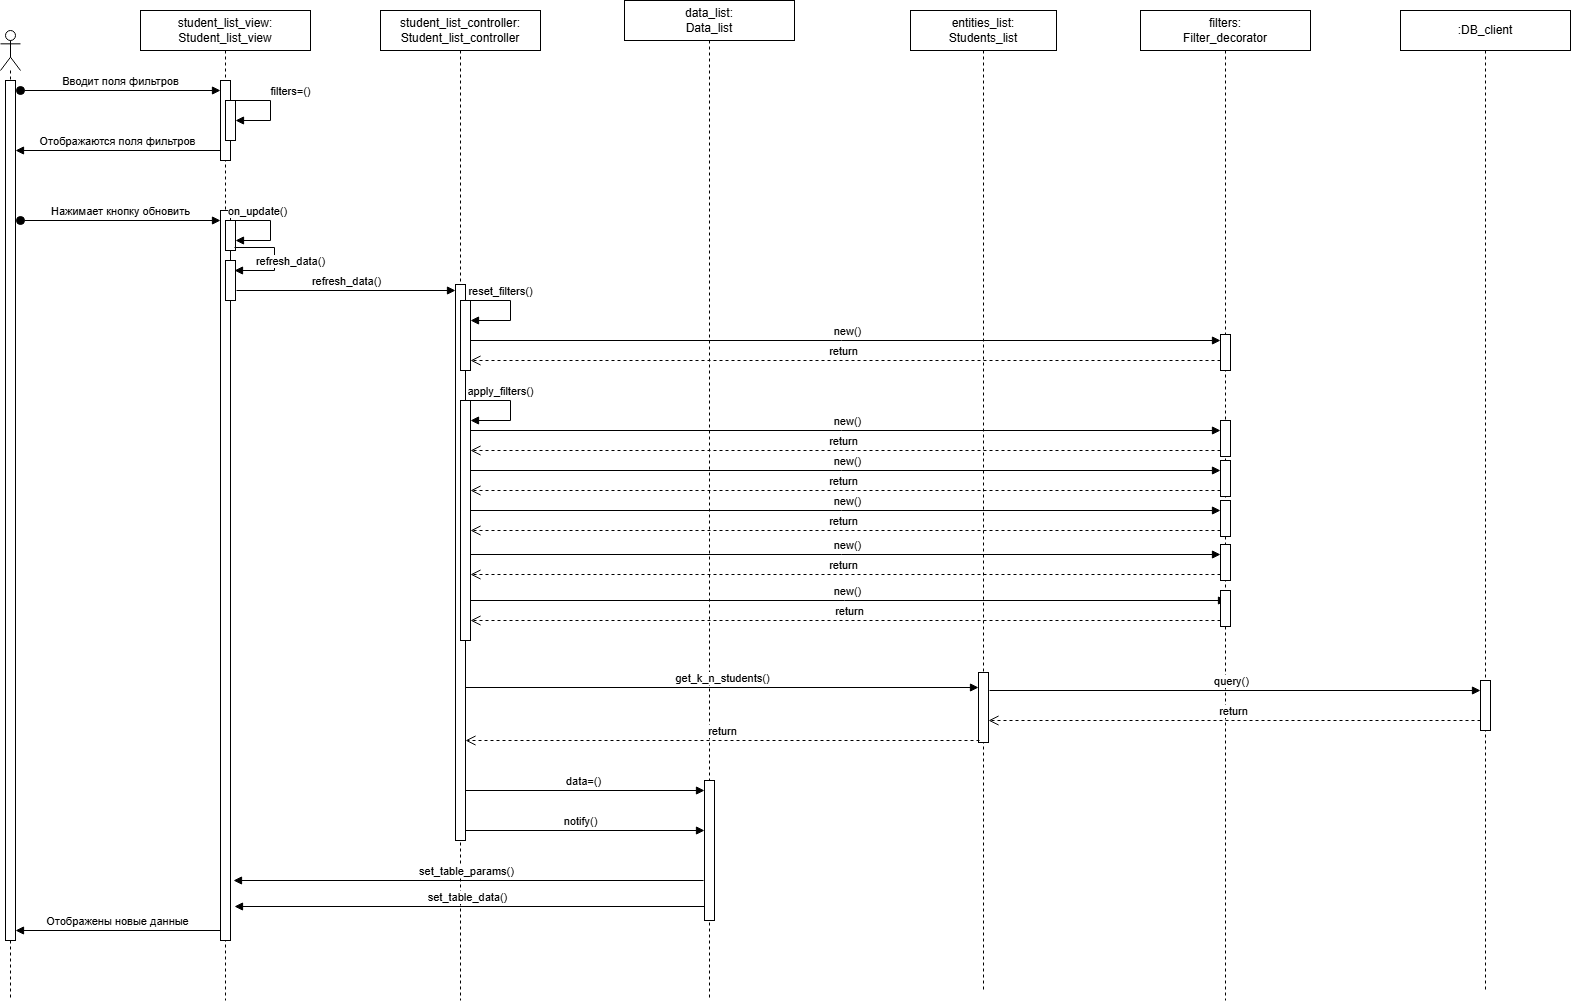

The diagram above was exported from draw.io. Its source (the exported page's mxGraphModel, read from the mxfile embedded in the PNG):
<mxGraphModel dx="4780" dy="2573" grid="1" gridSize="10" guides="1" tooltips="1" connect="1" arrows="1" fold="1" page="1" pageScale="1" pageWidth="850" pageHeight="1100" math="0" shadow="0">
  <root>
    <mxCell id="0" />
    <mxCell id="1" parent="0" />
    <mxCell id="2" value="" style="shape=umlLifeline;perimeter=lifelinePerimeter;whiteSpace=wrap;html=1;container=1;dropTarget=0;collapsible=0;recursiveResize=0;outlineConnect=0;portConstraint=eastwest;newEdgeStyle={&quot;curved&quot;:0,&quot;rounded&quot;:0};participant=umlActor;" vertex="1" parent="1">
      <mxGeometry x="1800" y="4280" width="20" height="970" as="geometry" />
    </mxCell>
    <mxCell id="3" value="" style="html=1;points=[[0,0,0,0,5],[0,1,0,0,-5],[1,0,0,0,5],[1,1,0,0,-5]];perimeter=orthogonalPerimeter;outlineConnect=0;targetShapes=umlLifeline;portConstraint=eastwest;newEdgeStyle={&quot;curved&quot;:0,&quot;rounded&quot;:0};" vertex="1" parent="2">
      <mxGeometry x="5" y="50" width="10" height="860" as="geometry" />
    </mxCell>
    <mxCell id="4" value="Вводит поля фильтров" style="html=1;verticalAlign=bottom;startArrow=oval;startFill=1;endArrow=block;startSize=8;curved=0;rounded=0;" edge="1" parent="1">
      <mxGeometry width="60" relative="1" as="geometry">
        <mxPoint x="1820" y="4340" as="sourcePoint" />
        <mxPoint x="2020" y="4340" as="targetPoint" />
      </mxGeometry>
    </mxCell>
    <mxCell id="5" value="student_list_view:&lt;br&gt;Student_list_view" style="shape=umlLifeline;perimeter=lifelinePerimeter;whiteSpace=wrap;html=1;container=1;dropTarget=0;collapsible=0;recursiveResize=0;outlineConnect=0;portConstraint=eastwest;newEdgeStyle={&quot;curved&quot;:0,&quot;rounded&quot;:0};" vertex="1" parent="1">
      <mxGeometry x="1940" y="4260" width="170" height="990" as="geometry" />
    </mxCell>
    <mxCell id="6" value="" style="html=1;points=[[0,0,0,0,5],[0,1,0,0,-5],[1,0,0,0,5],[1,1,0,0,-5]];perimeter=orthogonalPerimeter;outlineConnect=0;targetShapes=umlLifeline;portConstraint=eastwest;newEdgeStyle={&quot;curved&quot;:0,&quot;rounded&quot;:0};" vertex="1" parent="5">
      <mxGeometry x="80" y="70" width="10" height="80" as="geometry" />
    </mxCell>
    <mxCell id="7" value="" style="html=1;points=[[0,0,0,0,5],[0,1,0,0,-5],[1,0,0,0,5],[1,1,0,0,-5]];perimeter=orthogonalPerimeter;outlineConnect=0;targetShapes=umlLifeline;portConstraint=eastwest;newEdgeStyle={&quot;curved&quot;:0,&quot;rounded&quot;:0};" vertex="1" parent="5">
      <mxGeometry x="85" y="90" width="10" height="40" as="geometry" />
    </mxCell>
    <mxCell id="8" value="" style="html=1;points=[[0,0,0,0,5],[0,1,0,0,-5],[1,0,0,0,5],[1,1,0,0,-5]];perimeter=orthogonalPerimeter;outlineConnect=0;targetShapes=umlLifeline;portConstraint=eastwest;newEdgeStyle={&quot;curved&quot;:0,&quot;rounded&quot;:0};" vertex="1" parent="5">
      <mxGeometry x="80" y="200" width="10" height="730" as="geometry" />
    </mxCell>
    <mxCell id="9" value="" style="html=1;points=[[0,0,0,0,5],[0,1,0,0,-5],[1,0,0,0,5],[1,1,0,0,-5]];perimeter=orthogonalPerimeter;outlineConnect=0;targetShapes=umlLifeline;portConstraint=eastwest;newEdgeStyle={&quot;curved&quot;:0,&quot;rounded&quot;:0};" vertex="1" parent="5">
      <mxGeometry x="85" y="210" width="10" height="30" as="geometry" />
    </mxCell>
    <mxCell id="10" value="on_update()" style="html=1;verticalAlign=bottom;endArrow=block;curved=0;rounded=0;" edge="1" parent="5" target="9">
      <mxGeometry x="-0.4274" width="80" relative="1" as="geometry">
        <mxPoint x="90" y="210" as="sourcePoint" />
        <mxPoint x="100" y="230" as="targetPoint" />
        <Array as="points">
          <mxPoint x="130" y="210" />
          <mxPoint x="130" y="230" />
        </Array>
        <mxPoint as="offset" />
      </mxGeometry>
    </mxCell>
    <mxCell id="11" value="" style="html=1;points=[[0,0,0,0,5],[0,1,0,0,-5],[1,0,0,0,5],[1,1,0,0,-5]];perimeter=orthogonalPerimeter;outlineConnect=0;targetShapes=umlLifeline;portConstraint=eastwest;newEdgeStyle={&quot;curved&quot;:0,&quot;rounded&quot;:0};" vertex="1" parent="5">
      <mxGeometry x="85" y="250" width="10" height="40" as="geometry" />
    </mxCell>
    <mxCell id="12" value="student_list_controller:&lt;br&gt;Student_list_controller" style="shape=umlLifeline;perimeter=lifelinePerimeter;whiteSpace=wrap;html=1;container=1;dropTarget=0;collapsible=0;recursiveResize=0;outlineConnect=0;portConstraint=eastwest;newEdgeStyle={&quot;curved&quot;:0,&quot;rounded&quot;:0};" vertex="1" parent="1">
      <mxGeometry x="2180" y="4260" width="160" height="990" as="geometry" />
    </mxCell>
    <mxCell id="13" value="data=()" style="html=1;verticalAlign=bottom;endArrow=block;curved=0;rounded=0;" edge="1" parent="12" target="58">
      <mxGeometry width="80" relative="1" as="geometry">
        <mxPoint x="80" y="780" as="sourcePoint" />
        <mxPoint x="312" y="780" as="targetPoint" />
      </mxGeometry>
    </mxCell>
    <mxCell id="14" value="" style="html=1;points=[[0,0,0,0,5],[0,1,0,0,-5],[1,0,0,0,5],[1,1,0,0,-5]];perimeter=orthogonalPerimeter;outlineConnect=0;targetShapes=umlLifeline;portConstraint=eastwest;newEdgeStyle={&quot;curved&quot;:0,&quot;rounded&quot;:0};" vertex="1" parent="12">
      <mxGeometry x="75" y="274" width="10" height="556" as="geometry" />
    </mxCell>
    <mxCell id="15" value="" style="html=1;points=[[0,0,0,0,5],[0,1,0,0,-5],[1,0,0,0,5],[1,1,0,0,-5]];perimeter=orthogonalPerimeter;outlineConnect=0;targetShapes=umlLifeline;portConstraint=eastwest;newEdgeStyle={&quot;curved&quot;:0,&quot;rounded&quot;:0};" vertex="1" parent="12">
      <mxGeometry x="80" y="290" width="10" height="70" as="geometry" />
    </mxCell>
    <mxCell id="16" value="" style="html=1;points=[[0,0,0,0,5],[0,1,0,0,-5],[1,0,0,0,5],[1,1,0,0,-5]];perimeter=orthogonalPerimeter;outlineConnect=0;targetShapes=umlLifeline;portConstraint=eastwest;newEdgeStyle={&quot;curved&quot;:0,&quot;rounded&quot;:0};" vertex="1" parent="12">
      <mxGeometry x="80" y="390" width="10" height="240" as="geometry" />
    </mxCell>
    <mxCell id="17" value="data_list:&lt;br&gt;Data_list" style="shape=umlLifeline;perimeter=lifelinePerimeter;whiteSpace=wrap;html=1;container=1;dropTarget=0;collapsible=0;recursiveResize=0;outlineConnect=0;portConstraint=eastwest;newEdgeStyle={&quot;curved&quot;:0,&quot;rounded&quot;:0};" vertex="1" parent="1">
      <mxGeometry x="2424" y="4250" width="170" height="1000" as="geometry" />
    </mxCell>
    <mxCell id="18" value=":DB_client" style="shape=umlLifeline;perimeter=lifelinePerimeter;whiteSpace=wrap;html=1;container=1;dropTarget=0;collapsible=0;recursiveResize=0;outlineConnect=0;portConstraint=eastwest;newEdgeStyle={&quot;curved&quot;:0,&quot;rounded&quot;:0};" vertex="1" parent="1">
      <mxGeometry x="3200" y="4260" width="170" height="980" as="geometry" />
    </mxCell>
    <mxCell id="19" value="entities_list:&lt;br&gt;Students_list" style="shape=umlLifeline;perimeter=lifelinePerimeter;whiteSpace=wrap;html=1;container=1;dropTarget=0;collapsible=0;recursiveResize=0;outlineConnect=0;portConstraint=eastwest;newEdgeStyle={&quot;curved&quot;:0,&quot;rounded&quot;:0};" vertex="1" parent="1">
      <mxGeometry x="2710" y="4260" width="146" height="980" as="geometry" />
    </mxCell>
    <mxCell id="20" value="" style="html=1;points=[[0,0,0,0,5],[0,1,0,0,-5],[1,0,0,0,5],[1,1,0,0,-5]];perimeter=orthogonalPerimeter;outlineConnect=0;targetShapes=umlLifeline;portConstraint=eastwest;newEdgeStyle={&quot;curved&quot;:0,&quot;rounded&quot;:0};" vertex="1" parent="19">
      <mxGeometry x="68" y="662" width="10" height="70" as="geometry" />
    </mxCell>
    <mxCell id="21" value="new()" style="html=1;verticalAlign=bottom;endArrow=block;curved=0;rounded=0;" edge="1" parent="19" source="16">
      <mxGeometry width="80" relative="1" as="geometry">
        <mxPoint x="-434" y="590" as="sourcePoint" />
        <mxPoint x="316" y="590" as="targetPoint" />
      </mxGeometry>
    </mxCell>
    <mxCell id="22" value="return" style="html=1;verticalAlign=bottom;endArrow=open;dashed=1;endSize=8;curved=0;rounded=0;" edge="1" parent="19" target="16">
      <mxGeometry relative="1" as="geometry">
        <mxPoint x="316" y="610" as="sourcePoint" />
        <mxPoint x="-434" y="610" as="targetPoint" />
      </mxGeometry>
    </mxCell>
    <mxCell id="23" value="set_table_params()" style="html=1;verticalAlign=bottom;endArrow=block;curved=0;rounded=0;" edge="1" parent="1">
      <mxGeometry width="80" relative="1" as="geometry">
        <mxPoint x="2503" y="5130" as="sourcePoint" />
        <mxPoint x="2033" y="5130" as="targetPoint" />
      </mxGeometry>
    </mxCell>
    <mxCell id="24" value="set_table_data()" style="html=1;verticalAlign=bottom;endArrow=block;curved=0;rounded=0;" edge="1" parent="1">
      <mxGeometry width="80" relative="1" as="geometry">
        <mxPoint x="2504" y="5156" as="sourcePoint" />
        <mxPoint x="2034" y="5156" as="targetPoint" />
      </mxGeometry>
    </mxCell>
    <mxCell id="25" value="Отображены новые данные" style="html=1;verticalAlign=bottom;endArrow=block;curved=0;rounded=0;" edge="1" parent="1">
      <mxGeometry width="80" relative="1" as="geometry">
        <mxPoint x="2020" y="5180" as="sourcePoint" />
        <mxPoint x="1815" y="5180" as="targetPoint" />
      </mxGeometry>
    </mxCell>
    <mxCell id="26" value="filters=()" style="html=1;verticalAlign=bottom;endArrow=block;curved=0;rounded=0;" edge="1" parent="1">
      <mxGeometry x="-0.1579" y="20" width="80" relative="1" as="geometry">
        <mxPoint x="2030" y="4350" as="sourcePoint" />
        <mxPoint x="2035" y="4370" as="targetPoint" />
        <Array as="points">
          <mxPoint x="2070" y="4350" />
          <mxPoint x="2070" y="4370" />
        </Array>
        <mxPoint as="offset" />
      </mxGeometry>
    </mxCell>
    <mxCell id="27" value="Отображаются поля фильтров" style="html=1;verticalAlign=bottom;endArrow=block;curved=0;rounded=0;" edge="1" parent="1">
      <mxGeometry width="80" relative="1" as="geometry">
        <mxPoint x="2020" y="4400.000000000001" as="sourcePoint" />
        <mxPoint x="1815" y="4400.000000000001" as="targetPoint" />
      </mxGeometry>
    </mxCell>
    <mxCell id="28" value="Нажимает кнопку обновить" style="html=1;verticalAlign=bottom;startArrow=oval;startFill=1;endArrow=block;startSize=8;curved=0;rounded=0;" edge="1" target="8" parent="1">
      <mxGeometry width="60" relative="1" as="geometry">
        <mxPoint x="1820" y="4470" as="sourcePoint" />
        <mxPoint x="1900" y="4470" as="targetPoint" />
      </mxGeometry>
    </mxCell>
    <mxCell id="29" value="refresh_data()" style="html=1;verticalAlign=bottom;endArrow=block;curved=0;rounded=0;entryX=0.9;entryY=0.25;entryDx=0;entryDy=0;entryPerimeter=0;" edge="1" target="11" parent="1">
      <mxGeometry x="0.2233" y="-16" width="80" relative="1" as="geometry">
        <mxPoint x="2034" y="4497" as="sourcePoint" />
        <mxPoint x="2039" y="4517" as="targetPoint" />
        <Array as="points">
          <mxPoint x="2074" y="4497" />
          <mxPoint x="2074" y="4520" />
        </Array>
        <mxPoint x="16" y="16" as="offset" />
      </mxGeometry>
    </mxCell>
    <mxCell id="30" value="refresh_data()" style="html=1;verticalAlign=bottom;endArrow=block;curved=0;rounded=0;" edge="1" target="14" parent="1">
      <mxGeometry width="80" relative="1" as="geometry">
        <mxPoint x="2036" y="4540" as="sourcePoint" />
        <mxPoint x="2116" y="4540" as="targetPoint" />
      </mxGeometry>
    </mxCell>
    <mxCell id="31" value="filters:&lt;br&gt;Filter_decorator" style="shape=umlLifeline;perimeter=lifelinePerimeter;whiteSpace=wrap;html=1;container=1;dropTarget=0;collapsible=0;recursiveResize=0;outlineConnect=0;portConstraint=eastwest;newEdgeStyle={&quot;curved&quot;:0,&quot;rounded&quot;:0};" vertex="1" parent="1">
      <mxGeometry x="2940" y="4260" width="170" height="990" as="geometry" />
    </mxCell>
    <mxCell id="32" value="" style="html=1;points=[[0,0,0,0,5],[0,1,0,0,-5],[1,0,0,0,5],[1,1,0,0,-5]];perimeter=orthogonalPerimeter;outlineConnect=0;targetShapes=umlLifeline;portConstraint=eastwest;newEdgeStyle={&quot;curved&quot;:0,&quot;rounded&quot;:0};" vertex="1" parent="31">
      <mxGeometry x="80" y="324" width="10" height="36" as="geometry" />
    </mxCell>
    <mxCell id="33" value="" style="html=1;points=[[0,0,0,0,5],[0,1,0,0,-5],[1,0,0,0,5],[1,1,0,0,-5]];perimeter=orthogonalPerimeter;outlineConnect=0;targetShapes=umlLifeline;portConstraint=eastwest;newEdgeStyle={&quot;curved&quot;:0,&quot;rounded&quot;:0};" vertex="1" parent="31">
      <mxGeometry x="80" y="410" width="10" height="36" as="geometry" />
    </mxCell>
    <mxCell id="34" value="" style="html=1;points=[[0,0,0,0,5],[0,1,0,0,-5],[1,0,0,0,5],[1,1,0,0,-5]];perimeter=orthogonalPerimeter;outlineConnect=0;targetShapes=umlLifeline;portConstraint=eastwest;newEdgeStyle={&quot;curved&quot;:0,&quot;rounded&quot;:0};" vertex="1" parent="31">
      <mxGeometry x="80" y="580" width="10" height="36" as="geometry" />
    </mxCell>
    <mxCell id="35" value="reset_filters()" style="html=1;verticalAlign=bottom;endArrow=block;curved=0;rounded=0;" edge="1" target="15" parent="1">
      <mxGeometry x="-0.4274" width="80" relative="1" as="geometry">
        <mxPoint x="2270" y="4550" as="sourcePoint" />
        <mxPoint x="2275" y="4570" as="targetPoint" />
        <Array as="points">
          <mxPoint x="2310" y="4550" />
          <mxPoint x="2310" y="4570" />
        </Array>
        <mxPoint as="offset" />
      </mxGeometry>
    </mxCell>
    <mxCell id="36" value="new()" style="html=1;verticalAlign=bottom;endArrow=block;curved=0;rounded=0;" edge="1" target="32" parent="1">
      <mxGeometry width="80" relative="1" as="geometry">
        <mxPoint x="2270" y="4590" as="sourcePoint" />
        <mxPoint x="2350" y="4590" as="targetPoint" />
      </mxGeometry>
    </mxCell>
    <mxCell id="37" value="return" style="html=1;verticalAlign=bottom;endArrow=open;dashed=1;endSize=8;curved=0;rounded=0;" edge="1" target="15" parent="1">
      <mxGeometry relative="1" as="geometry">
        <mxPoint x="3020" y="4610" as="sourcePoint" />
        <mxPoint x="2940" y="4610" as="targetPoint" />
      </mxGeometry>
    </mxCell>
    <mxCell id="38" value="apply_filters()" style="html=1;verticalAlign=bottom;endArrow=block;curved=0;rounded=0;" edge="1" parent="1">
      <mxGeometry x="-0.4274" width="80" relative="1" as="geometry">
        <mxPoint x="2270" y="4650" as="sourcePoint" />
        <mxPoint x="2270" y="4670" as="targetPoint" />
        <Array as="points">
          <mxPoint x="2310" y="4650" />
          <mxPoint x="2310" y="4670" />
        </Array>
        <mxPoint as="offset" />
      </mxGeometry>
    </mxCell>
    <mxCell id="39" value="new()" style="html=1;verticalAlign=bottom;endArrow=block;curved=0;rounded=0;" edge="1" parent="1">
      <mxGeometry width="80" relative="1" as="geometry">
        <mxPoint x="2270" y="4680" as="sourcePoint" />
        <mxPoint x="3020" y="4680" as="targetPoint" />
      </mxGeometry>
    </mxCell>
    <mxCell id="40" value="return" style="html=1;verticalAlign=bottom;endArrow=open;dashed=1;endSize=8;curved=0;rounded=0;" edge="1" parent="1">
      <mxGeometry relative="1" as="geometry">
        <mxPoint x="3020" y="4700" as="sourcePoint" />
        <mxPoint x="2270" y="4700" as="targetPoint" />
      </mxGeometry>
    </mxCell>
    <mxCell id="41" value="" style="html=1;points=[[0,0,0,0,5],[0,1,0,0,-5],[1,0,0,0,5],[1,1,0,0,-5]];perimeter=orthogonalPerimeter;outlineConnect=0;targetShapes=umlLifeline;portConstraint=eastwest;newEdgeStyle={&quot;curved&quot;:0,&quot;rounded&quot;:0};" vertex="1" parent="1">
      <mxGeometry x="3020" y="4710" width="10" height="36" as="geometry" />
    </mxCell>
    <mxCell id="42" value="new()" style="html=1;verticalAlign=bottom;endArrow=block;curved=0;rounded=0;" edge="1" parent="1">
      <mxGeometry width="80" relative="1" as="geometry">
        <mxPoint x="2270" y="4720" as="sourcePoint" />
        <mxPoint x="3020" y="4720" as="targetPoint" />
      </mxGeometry>
    </mxCell>
    <mxCell id="43" value="return" style="html=1;verticalAlign=bottom;endArrow=open;dashed=1;endSize=8;curved=0;rounded=0;" edge="1" parent="1">
      <mxGeometry relative="1" as="geometry">
        <mxPoint x="3020" y="4740" as="sourcePoint" />
        <mxPoint x="2270" y="4740" as="targetPoint" />
      </mxGeometry>
    </mxCell>
    <mxCell id="44" value="" style="html=1;points=[[0,0,0,0,5],[0,1,0,0,-5],[1,0,0,0,5],[1,1,0,0,-5]];perimeter=orthogonalPerimeter;outlineConnect=0;targetShapes=umlLifeline;portConstraint=eastwest;newEdgeStyle={&quot;curved&quot;:0,&quot;rounded&quot;:0};" vertex="1" parent="1">
      <mxGeometry x="3020" y="4750" width="10" height="36" as="geometry" />
    </mxCell>
    <mxCell id="45" value="new()" style="html=1;verticalAlign=bottom;endArrow=block;curved=0;rounded=0;" edge="1" parent="1">
      <mxGeometry width="80" relative="1" as="geometry">
        <mxPoint x="2270" y="4760" as="sourcePoint" />
        <mxPoint x="3020" y="4760" as="targetPoint" />
      </mxGeometry>
    </mxCell>
    <mxCell id="46" value="return" style="html=1;verticalAlign=bottom;endArrow=open;dashed=1;endSize=8;curved=0;rounded=0;" edge="1" parent="1">
      <mxGeometry relative="1" as="geometry">
        <mxPoint x="3020" y="4780" as="sourcePoint" />
        <mxPoint x="2270" y="4780" as="targetPoint" />
      </mxGeometry>
    </mxCell>
    <mxCell id="47" value="" style="html=1;points=[[0,0,0,0,5],[0,1,0,0,-5],[1,0,0,0,5],[1,1,0,0,-5]];perimeter=orthogonalPerimeter;outlineConnect=0;targetShapes=umlLifeline;portConstraint=eastwest;newEdgeStyle={&quot;curved&quot;:0,&quot;rounded&quot;:0};" vertex="1" parent="1">
      <mxGeometry x="3020" y="4794" width="10" height="36" as="geometry" />
    </mxCell>
    <mxCell id="48" value="new()" style="html=1;verticalAlign=bottom;endArrow=block;curved=0;rounded=0;" edge="1" parent="1">
      <mxGeometry width="80" relative="1" as="geometry">
        <mxPoint x="2270" y="4804" as="sourcePoint" />
        <mxPoint x="3020" y="4804" as="targetPoint" />
      </mxGeometry>
    </mxCell>
    <mxCell id="49" value="return" style="html=1;verticalAlign=bottom;endArrow=open;dashed=1;endSize=8;curved=0;rounded=0;" edge="1" parent="1">
      <mxGeometry relative="1" as="geometry">
        <mxPoint x="3020" y="4824" as="sourcePoint" />
        <mxPoint x="2270" y="4824" as="targetPoint" />
      </mxGeometry>
    </mxCell>
    <mxCell id="50" value="" style="html=1;points=[[0,0,0,0,5],[0,1,0,0,-5],[1,0,0,0,5],[1,1,0,0,-5]];perimeter=orthogonalPerimeter;outlineConnect=0;targetShapes=umlLifeline;portConstraint=eastwest;newEdgeStyle={&quot;curved&quot;:0,&quot;rounded&quot;:0};" vertex="1" parent="1">
      <mxGeometry x="3280" y="4930" width="10" height="50" as="geometry" />
    </mxCell>
    <mxCell id="51" value="get_k_n_students()" style="html=1;verticalAlign=bottom;endArrow=block;curved=0;rounded=0;" edge="1" parent="1">
      <mxGeometry width="80" relative="1" as="geometry">
        <mxPoint x="2265" y="4937" as="sourcePoint" />
        <mxPoint x="2778.0000000000005" y="4937" as="targetPoint" />
      </mxGeometry>
    </mxCell>
    <mxCell id="52" value="" style="html=1;verticalAlign=bottom;endArrow=block;curved=0;rounded=0;" edge="1" target="50" parent="1">
      <mxGeometry width="80" relative="1" as="geometry">
        <mxPoint x="2789" y="4940" as="sourcePoint" />
        <mxPoint x="3040" y="4940.000000000001" as="targetPoint" />
      </mxGeometry>
    </mxCell>
    <mxCell id="53" value="query()" style="edgeLabel;html=1;align=center;verticalAlign=middle;resizable=0;points=[];" connectable="0" vertex="1" parent="52">
      <mxGeometry x="-0.0227" y="2" relative="1" as="geometry">
        <mxPoint y="-9" as="offset" />
      </mxGeometry>
    </mxCell>
    <mxCell id="54" value="return" style="html=1;verticalAlign=bottom;endArrow=open;dashed=1;endSize=8;curved=0;rounded=0;" edge="1" parent="1">
      <mxGeometry relative="1" as="geometry">
        <mxPoint x="3280" y="4970" as="sourcePoint" />
        <mxPoint x="2788.0000000000005" y="4970" as="targetPoint" />
      </mxGeometry>
    </mxCell>
    <mxCell id="55" value="return" style="html=1;verticalAlign=bottom;endArrow=open;dashed=1;endSize=8;curved=0;rounded=0;" edge="1" target="14" parent="1">
      <mxGeometry relative="1" as="geometry">
        <mxPoint x="2779" y="4990" as="sourcePoint" />
        <mxPoint x="2275" y="4990" as="targetPoint" />
      </mxGeometry>
    </mxCell>
    <mxCell id="56" value="notify()" style="html=1;verticalAlign=bottom;endArrow=block;curved=0;rounded=0;" edge="1" source="58" parent="1">
      <mxGeometry y="124" width="80" relative="1" as="geometry">
        <mxPoint x="2265" y="5080" as="sourcePoint" />
        <mxPoint x="2504" y="5080" as="targetPoint" />
        <mxPoint x="-124" as="offset" />
      </mxGeometry>
    </mxCell>
    <mxCell id="57" value="" style="html=1;verticalAlign=bottom;endArrow=block;curved=0;rounded=0;" edge="1" target="58" parent="1">
      <mxGeometry width="80" relative="1" as="geometry">
        <mxPoint x="2265" y="5080" as="sourcePoint" />
        <mxPoint x="2504" y="5080" as="targetPoint" />
      </mxGeometry>
    </mxCell>
    <mxCell id="58" value="" style="html=1;points=[[0,0,0,0,5],[0,1,0,0,-5],[1,0,0,0,5],[1,1,0,0,-5]];perimeter=orthogonalPerimeter;outlineConnect=0;targetShapes=umlLifeline;portConstraint=eastwest;newEdgeStyle={&quot;curved&quot;:0,&quot;rounded&quot;:0};" vertex="1" parent="1">
      <mxGeometry x="2504" y="5030" width="10" height="140" as="geometry" />
    </mxCell>
  </root>
</mxGraphModel>